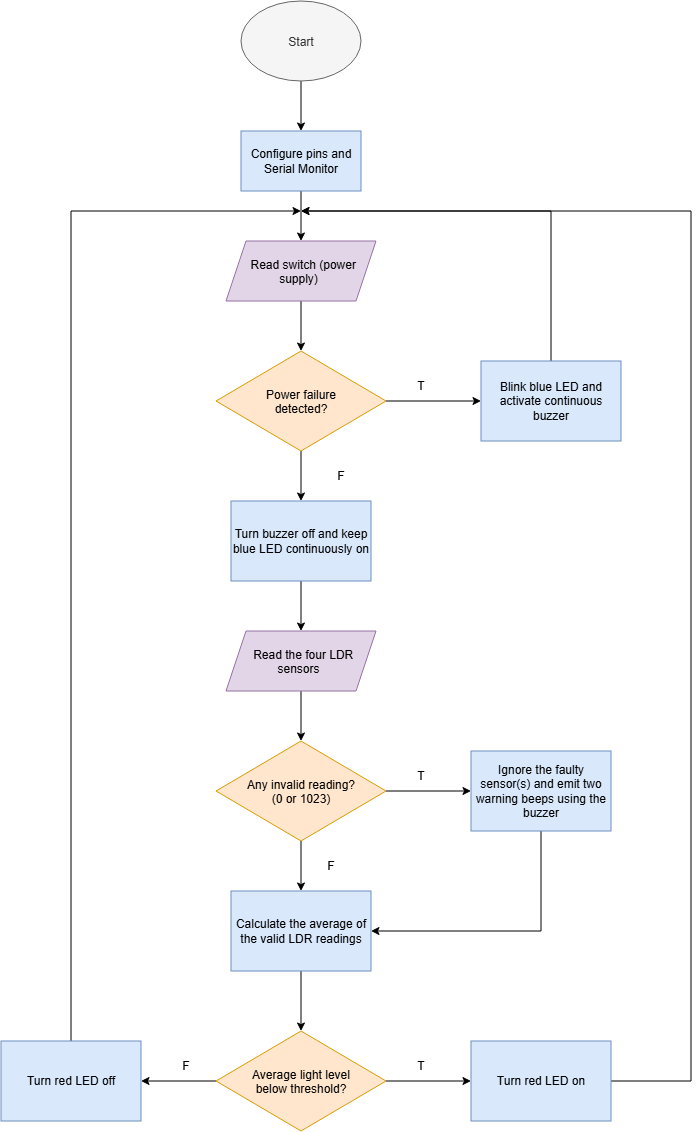

The diagram above was exported from draw.io. Its source (the exported page's mxGraphModel, read from the mxfile embedded in the PNG):
<mxGraphModel dx="1548" dy="834" grid="1" gridSize="10" guides="1" tooltips="1" connect="1" arrows="1" fold="1" page="1" pageScale="1" pageWidth="850" pageHeight="1100" math="0" shadow="0">
  <root>
    <mxCell id="0" />
    <mxCell id="1" parent="0" />
    <mxCell id="tYA9nfoszCHdI-gGBQRA-9" edge="1" parent="1" source="tYA9nfoszCHdI-gGBQRA-1" style="edgeStyle=orthogonalEdgeStyle;rounded=0;orthogonalLoop=1;jettySize=auto;html=1;entryX=0.5;entryY=0;entryDx=0;entryDy=0;" target="tYA9nfoszCHdI-gGBQRA-2">
      <mxGeometry relative="1" as="geometry" />
    </mxCell>
    <mxCell id="tYA9nfoszCHdI-gGBQRA-1" parent="1" style="ellipse;whiteSpace=wrap;html=1;shapeInside=1;fillColor=#f5f5f5;fontColor=#333333;strokeColor=#666666;" value="Start" vertex="1">
      <mxGeometry height="80" width="120" x="280" y="30" as="geometry" />
    </mxCell>
    <mxCell id="tYA9nfoszCHdI-gGBQRA-10" edge="1" parent="1" source="tYA9nfoszCHdI-gGBQRA-2" style="edgeStyle=orthogonalEdgeStyle;rounded=0;orthogonalLoop=1;jettySize=auto;html=1;entryX=0.5;entryY=0;entryDx=0;entryDy=0;" target="tYA9nfoszCHdI-gGBQRA-3">
      <mxGeometry relative="1" as="geometry" />
    </mxCell>
    <mxCell id="tYA9nfoszCHdI-gGBQRA-2" parent="1" style="rounded=0;whiteSpace=wrap;html=1;fillColor=#dae8fc;strokeColor=#6c8ebf;" value="Configure pins and Serial Monitor" vertex="1">
      <mxGeometry height="60" width="120" x="280" y="160" as="geometry" />
    </mxCell>
    <mxCell id="tYA9nfoszCHdI-gGBQRA-11" edge="1" parent="1" source="tYA9nfoszCHdI-gGBQRA-3" style="edgeStyle=orthogonalEdgeStyle;rounded=0;orthogonalLoop=1;jettySize=auto;html=1;entryX=0.5;entryY=0;entryDx=0;entryDy=0;" target="tYA9nfoszCHdI-gGBQRA-4">
      <mxGeometry relative="1" as="geometry" />
    </mxCell>
    <mxCell id="tYA9nfoszCHdI-gGBQRA-3" parent="1" style="shape=parallelogram;perimeter=parallelogramPerimeter;whiteSpace=wrap;html=1;shapeInside=1;fixedSize=1;fillColor=#e1d5e7;strokeColor=#9673a6;" value="Read switch (power supply)" vertex="1">
      <mxGeometry height="60" width="150" x="265" y="270" as="geometry" />
    </mxCell>
    <mxCell id="tYA9nfoszCHdI-gGBQRA-13" edge="1" parent="1" source="tYA9nfoszCHdI-gGBQRA-4" style="edgeStyle=orthogonalEdgeStyle;rounded=0;orthogonalLoop=1;jettySize=auto;html=1;entryX=0;entryY=0.5;entryDx=0;entryDy=0;" target="tYA9nfoszCHdI-gGBQRA-7">
      <mxGeometry relative="1" as="geometry" />
    </mxCell>
    <mxCell id="tYA9nfoszCHdI-gGBQRA-15" edge="1" parent="1" source="tYA9nfoszCHdI-gGBQRA-4" style="edgeStyle=orthogonalEdgeStyle;rounded=0;orthogonalLoop=1;jettySize=auto;html=1;entryX=0.5;entryY=0;entryDx=0;entryDy=0;" target="tYA9nfoszCHdI-gGBQRA-12">
      <mxGeometry relative="1" as="geometry" />
    </mxCell>
    <mxCell id="tYA9nfoszCHdI-gGBQRA-4" parent="1" style="rhombus;whiteSpace=wrap;html=1;shapeInside=1;fillColor=#ffe6cc;strokeColor=#d79b00;" value="Power failure detected?" vertex="1">
      <mxGeometry height="100" width="170" x="255" y="380" as="geometry" />
    </mxCell>
    <mxCell id="tYA9nfoszCHdI-gGBQRA-8" edge="1" parent="1" source="tYA9nfoszCHdI-gGBQRA-7" style="edgeStyle=orthogonalEdgeStyle;rounded=0;orthogonalLoop=1;jettySize=auto;html=1;">
      <mxGeometry relative="1" as="geometry">
        <Array as="points">
          <mxPoint x="590.08" y="240" />
        </Array>
        <mxPoint x="340" y="240" as="targetPoint" />
      </mxGeometry>
    </mxCell>
    <mxCell id="tYA9nfoszCHdI-gGBQRA-7" parent="1" style="rounded=0;whiteSpace=wrap;html=1;fillColor=#dae8fc;strokeColor=#6c8ebf;" value="Blink blue LED and activate continuous buzzer" vertex="1">
      <mxGeometry height="80" width="140" x="520" y="390" as="geometry" />
    </mxCell>
    <mxCell id="tYA9nfoszCHdI-gGBQRA-18" edge="1" parent="1" source="tYA9nfoszCHdI-gGBQRA-12" style="edgeStyle=orthogonalEdgeStyle;rounded=0;orthogonalLoop=1;jettySize=auto;html=1;entryX=0.5;entryY=0;entryDx=0;entryDy=0;" target="tYA9nfoszCHdI-gGBQRA-17">
      <mxGeometry relative="1" as="geometry" />
    </mxCell>
    <mxCell id="tYA9nfoszCHdI-gGBQRA-12" parent="1" style="rounded=0;whiteSpace=wrap;html=1;fillColor=#dae8fc;strokeColor=#6c8ebf;" value="Turn buzzer off and keep blue LED continuously&amp;nbsp;&lt;span style=&quot;background-color: transparent; color: light-dark(rgb(0, 0, 0), rgb(255, 255, 255));&quot;&gt;on&lt;/span&gt;" vertex="1">
      <mxGeometry height="80" width="140" x="270" y="530" as="geometry" />
    </mxCell>
    <mxCell id="tYA9nfoszCHdI-gGBQRA-14" parent="1" style="text;html=1;whiteSpace=wrap;strokeColor=none;fillColor=none;align=center;verticalAlign=middle;rounded=0;" value="T" vertex="1">
      <mxGeometry height="30" width="60" x="430" y="400" as="geometry" />
    </mxCell>
    <mxCell id="tYA9nfoszCHdI-gGBQRA-16" parent="1" style="text;html=1;whiteSpace=wrap;strokeColor=none;fillColor=none;align=center;verticalAlign=middle;rounded=0;" value="F" vertex="1">
      <mxGeometry height="30" width="60" x="350" y="490" as="geometry" />
    </mxCell>
    <mxCell id="tYA9nfoszCHdI-gGBQRA-25" edge="1" parent="1" source="tYA9nfoszCHdI-gGBQRA-17" style="edgeStyle=orthogonalEdgeStyle;rounded=0;orthogonalLoop=1;jettySize=auto;html=1;entryX=0.5;entryY=0;entryDx=0;entryDy=0;" target="tYA9nfoszCHdI-gGBQRA-19">
      <mxGeometry relative="1" as="geometry" />
    </mxCell>
    <mxCell id="tYA9nfoszCHdI-gGBQRA-17" parent="1" style="shape=parallelogram;perimeter=parallelogramPerimeter;whiteSpace=wrap;html=1;shapeInside=1;fixedSize=1;fillColor=#e1d5e7;strokeColor=#9673a6;" value="Read the four LDR sensors" vertex="1">
      <mxGeometry height="60" width="150" x="265" y="660" as="geometry" />
    </mxCell>
    <mxCell id="tYA9nfoszCHdI-gGBQRA-26" edge="1" parent="1" source="tYA9nfoszCHdI-gGBQRA-19" style="edgeStyle=orthogonalEdgeStyle;rounded=0;orthogonalLoop=1;jettySize=auto;html=1;" target="tYA9nfoszCHdI-gGBQRA-21">
      <mxGeometry relative="1" as="geometry" />
    </mxCell>
    <mxCell id="tYA9nfoszCHdI-gGBQRA-30" edge="1" parent="1" source="tYA9nfoszCHdI-gGBQRA-19" style="edgeStyle=orthogonalEdgeStyle;rounded=0;orthogonalLoop=1;jettySize=auto;html=1;entryX=0;entryY=0.5;entryDx=0;entryDy=0;" target="tYA9nfoszCHdI-gGBQRA-20">
      <mxGeometry relative="1" as="geometry" />
    </mxCell>
    <mxCell id="tYA9nfoszCHdI-gGBQRA-19" parent="1" style="rhombus;whiteSpace=wrap;html=1;shapeInside=1;fillColor=#ffe6cc;strokeColor=#d79b00;" value="Any invalid reading? (0 or 1023)" vertex="1">
      <mxGeometry height="100" width="170" x="255" y="770" as="geometry" />
    </mxCell>
    <mxCell id="cl4L4qbCNAj5c5N2suOG-2" edge="1" parent="1" source="tYA9nfoszCHdI-gGBQRA-20" style="edgeStyle=orthogonalEdgeStyle;rounded=0;orthogonalLoop=1;jettySize=auto;html=1;entryX=1;entryY=0.5;entryDx=0;entryDy=0;" target="tYA9nfoszCHdI-gGBQRA-21">
      <mxGeometry relative="1" as="geometry">
        <Array as="points">
          <mxPoint x="580" y="960" />
        </Array>
      </mxGeometry>
    </mxCell>
    <mxCell id="tYA9nfoszCHdI-gGBQRA-20" parent="1" style="rounded=0;whiteSpace=wrap;html=1;fillColor=#dae8fc;strokeColor=#6c8ebf;" value="Ignore the faulty sensor(s) and emit two warning beeps using the buzzer" vertex="1">
      <mxGeometry height="80" width="140" x="510" y="780" as="geometry" />
    </mxCell>
    <mxCell id="tYA9nfoszCHdI-gGBQRA-27" edge="1" parent="1" source="tYA9nfoszCHdI-gGBQRA-21" style="edgeStyle=orthogonalEdgeStyle;rounded=0;orthogonalLoop=1;jettySize=auto;html=1;entryX=0.5;entryY=0;entryDx=0;entryDy=0;" target="tYA9nfoszCHdI-gGBQRA-22">
      <mxGeometry relative="1" as="geometry" />
    </mxCell>
    <mxCell id="tYA9nfoszCHdI-gGBQRA-21" parent="1" style="rounded=0;whiteSpace=wrap;html=1;fillColor=#dae8fc;strokeColor=#6c8ebf;" value="Calculate the average of the valid LDR readings" vertex="1">
      <mxGeometry height="80" width="140" x="270" y="920" as="geometry" />
    </mxCell>
    <mxCell id="tYA9nfoszCHdI-gGBQRA-28" edge="1" parent="1" source="tYA9nfoszCHdI-gGBQRA-22" style="edgeStyle=orthogonalEdgeStyle;rounded=0;orthogonalLoop=1;jettySize=auto;html=1;entryX=1;entryY=0.5;entryDx=0;entryDy=0;" target="tYA9nfoszCHdI-gGBQRA-24">
      <mxGeometry relative="1" as="geometry" />
    </mxCell>
    <mxCell id="tYA9nfoszCHdI-gGBQRA-29" edge="1" parent="1" source="tYA9nfoszCHdI-gGBQRA-22" style="edgeStyle=orthogonalEdgeStyle;rounded=0;orthogonalLoop=1;jettySize=auto;html=1;entryX=0;entryY=0.5;entryDx=0;entryDy=0;" target="tYA9nfoszCHdI-gGBQRA-23">
      <mxGeometry relative="1" as="geometry" />
    </mxCell>
    <mxCell id="tYA9nfoszCHdI-gGBQRA-22" parent="1" style="rhombus;whiteSpace=wrap;html=1;shapeInside=1;fillColor=#ffe6cc;strokeColor=#d79b00;" value="Average light level below threshold?" vertex="1">
      <mxGeometry height="100" width="170" x="255" y="1060" as="geometry" />
    </mxCell>
    <mxCell id="tYA9nfoszCHdI-gGBQRA-36" edge="1" parent="1" source="tYA9nfoszCHdI-gGBQRA-23" style="edgeStyle=orthogonalEdgeStyle;rounded=0;orthogonalLoop=1;jettySize=auto;html=1;">
      <mxGeometry relative="1" as="geometry">
        <Array as="points">
          <mxPoint x="730.08" y="1110" />
          <mxPoint x="730.08" y="240" />
        </Array>
        <mxPoint x="340" y="240" as="targetPoint" />
      </mxGeometry>
    </mxCell>
    <mxCell id="tYA9nfoszCHdI-gGBQRA-23" parent="1" style="rounded=0;whiteSpace=wrap;html=1;fillColor=#dae8fc;strokeColor=#6c8ebf;" value="Turn red LED on" vertex="1">
      <mxGeometry height="80" width="140" x="510" y="1070" as="geometry" />
    </mxCell>
    <mxCell id="tYA9nfoszCHdI-gGBQRA-37" edge="1" parent="1" source="tYA9nfoszCHdI-gGBQRA-24" style="edgeStyle=orthogonalEdgeStyle;rounded=0;orthogonalLoop=1;jettySize=auto;html=1;">
      <mxGeometry relative="1" as="geometry">
        <Array as="points">
          <mxPoint x="110.08" y="240" />
        </Array>
        <mxPoint x="340" y="240" as="targetPoint" />
      </mxGeometry>
    </mxCell>
    <mxCell id="tYA9nfoszCHdI-gGBQRA-24" parent="1" style="rounded=0;whiteSpace=wrap;html=1;fillColor=#dae8fc;strokeColor=#6c8ebf;" value="Turn red LED off" vertex="1">
      <mxGeometry height="80" width="140" x="40" y="1070" as="geometry" />
    </mxCell>
    <mxCell id="tYA9nfoszCHdI-gGBQRA-31" parent="1" style="text;html=1;whiteSpace=wrap;strokeColor=none;fillColor=none;align=center;verticalAlign=middle;rounded=0;" value="T" vertex="1">
      <mxGeometry height="30" width="60" x="430" y="790" as="geometry" />
    </mxCell>
    <mxCell id="tYA9nfoszCHdI-gGBQRA-32" parent="1" style="text;html=1;whiteSpace=wrap;strokeColor=none;fillColor=none;align=center;verticalAlign=middle;rounded=0;" value="F" vertex="1">
      <mxGeometry height="30" width="60" x="340" y="880" as="geometry" />
    </mxCell>
    <mxCell id="tYA9nfoszCHdI-gGBQRA-33" parent="1" style="text;html=1;whiteSpace=wrap;strokeColor=none;fillColor=none;align=center;verticalAlign=middle;rounded=0;" value="F" vertex="1">
      <mxGeometry height="30" width="60" x="195" y="1080" as="geometry" />
    </mxCell>
    <mxCell id="tYA9nfoszCHdI-gGBQRA-34" parent="1" style="text;html=1;whiteSpace=wrap;strokeColor=none;fillColor=none;align=center;verticalAlign=middle;rounded=0;" value="T" vertex="1">
      <mxGeometry height="30" width="60" x="430" y="1080" as="geometry" />
    </mxCell>
  </root>
</mxGraphModel>